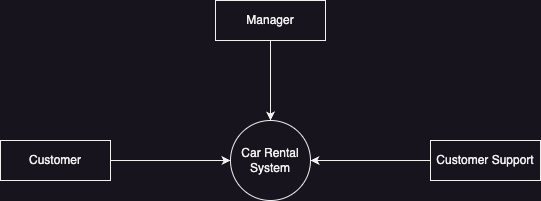

The diagram above was exported from draw.io. Its source (the exported page's mxGraphModel, read from the mxfile embedded in the PNG):
<mxGraphModel dx="971" dy="624" grid="1" gridSize="10" guides="1" tooltips="1" connect="1" arrows="1" fold="1" page="1" pageScale="1" pageWidth="850" pageHeight="1100" math="0" shadow="0">
  <root>
    <mxCell id="0" />
    <mxCell id="1" parent="0" />
    <mxCell id="qXnPULXLvS3ZbaYlL6Yp-1" value="Car Rental System" style="ellipse;whiteSpace=wrap;html=1;aspect=fixed;" vertex="1" parent="1">
      <mxGeometry x="370" y="255" width="80" height="80" as="geometry" />
    </mxCell>
    <mxCell id="qXnPULXLvS3ZbaYlL6Yp-6" style="edgeStyle=orthogonalEdgeStyle;rounded=0;orthogonalLoop=1;jettySize=auto;html=1;entryX=0;entryY=0.5;entryDx=0;entryDy=0;" edge="1" parent="1" source="qXnPULXLvS3ZbaYlL6Yp-2" target="qXnPULXLvS3ZbaYlL6Yp-1">
      <mxGeometry relative="1" as="geometry" />
    </mxCell>
    <mxCell id="qXnPULXLvS3ZbaYlL6Yp-2" value="Customer" style="rounded=0;whiteSpace=wrap;html=1;" vertex="1" parent="1">
      <mxGeometry x="140" y="275" width="110" height="40" as="geometry" />
    </mxCell>
    <mxCell id="qXnPULXLvS3ZbaYlL6Yp-8" style="edgeStyle=orthogonalEdgeStyle;rounded=0;orthogonalLoop=1;jettySize=auto;html=1;entryX=0.5;entryY=0;entryDx=0;entryDy=0;" edge="1" parent="1" source="qXnPULXLvS3ZbaYlL6Yp-3" target="qXnPULXLvS3ZbaYlL6Yp-1">
      <mxGeometry relative="1" as="geometry" />
    </mxCell>
    <mxCell id="qXnPULXLvS3ZbaYlL6Yp-3" value="Manager" style="rounded=0;whiteSpace=wrap;html=1;" vertex="1" parent="1">
      <mxGeometry x="355" y="135" width="110" height="40" as="geometry" />
    </mxCell>
    <mxCell id="qXnPULXLvS3ZbaYlL6Yp-4" value="Customer Support" style="rounded=0;whiteSpace=wrap;html=1;" vertex="1" parent="1">
      <mxGeometry x="570" y="275" width="110" height="40" as="geometry" />
    </mxCell>
    <mxCell id="qXnPULXLvS3ZbaYlL6Yp-5" value="" style="endArrow=classic;html=1;rounded=0;exitX=0;exitY=0.5;exitDx=0;exitDy=0;entryX=1;entryY=0.5;entryDx=0;entryDy=0;" edge="1" parent="1" source="qXnPULXLvS3ZbaYlL6Yp-4" target="qXnPULXLvS3ZbaYlL6Yp-1">
      <mxGeometry width="50" height="50" relative="1" as="geometry">
        <mxPoint x="420" y="375" as="sourcePoint" />
        <mxPoint x="450" y="305" as="targetPoint" />
      </mxGeometry>
    </mxCell>
  </root>
</mxGraphModel>